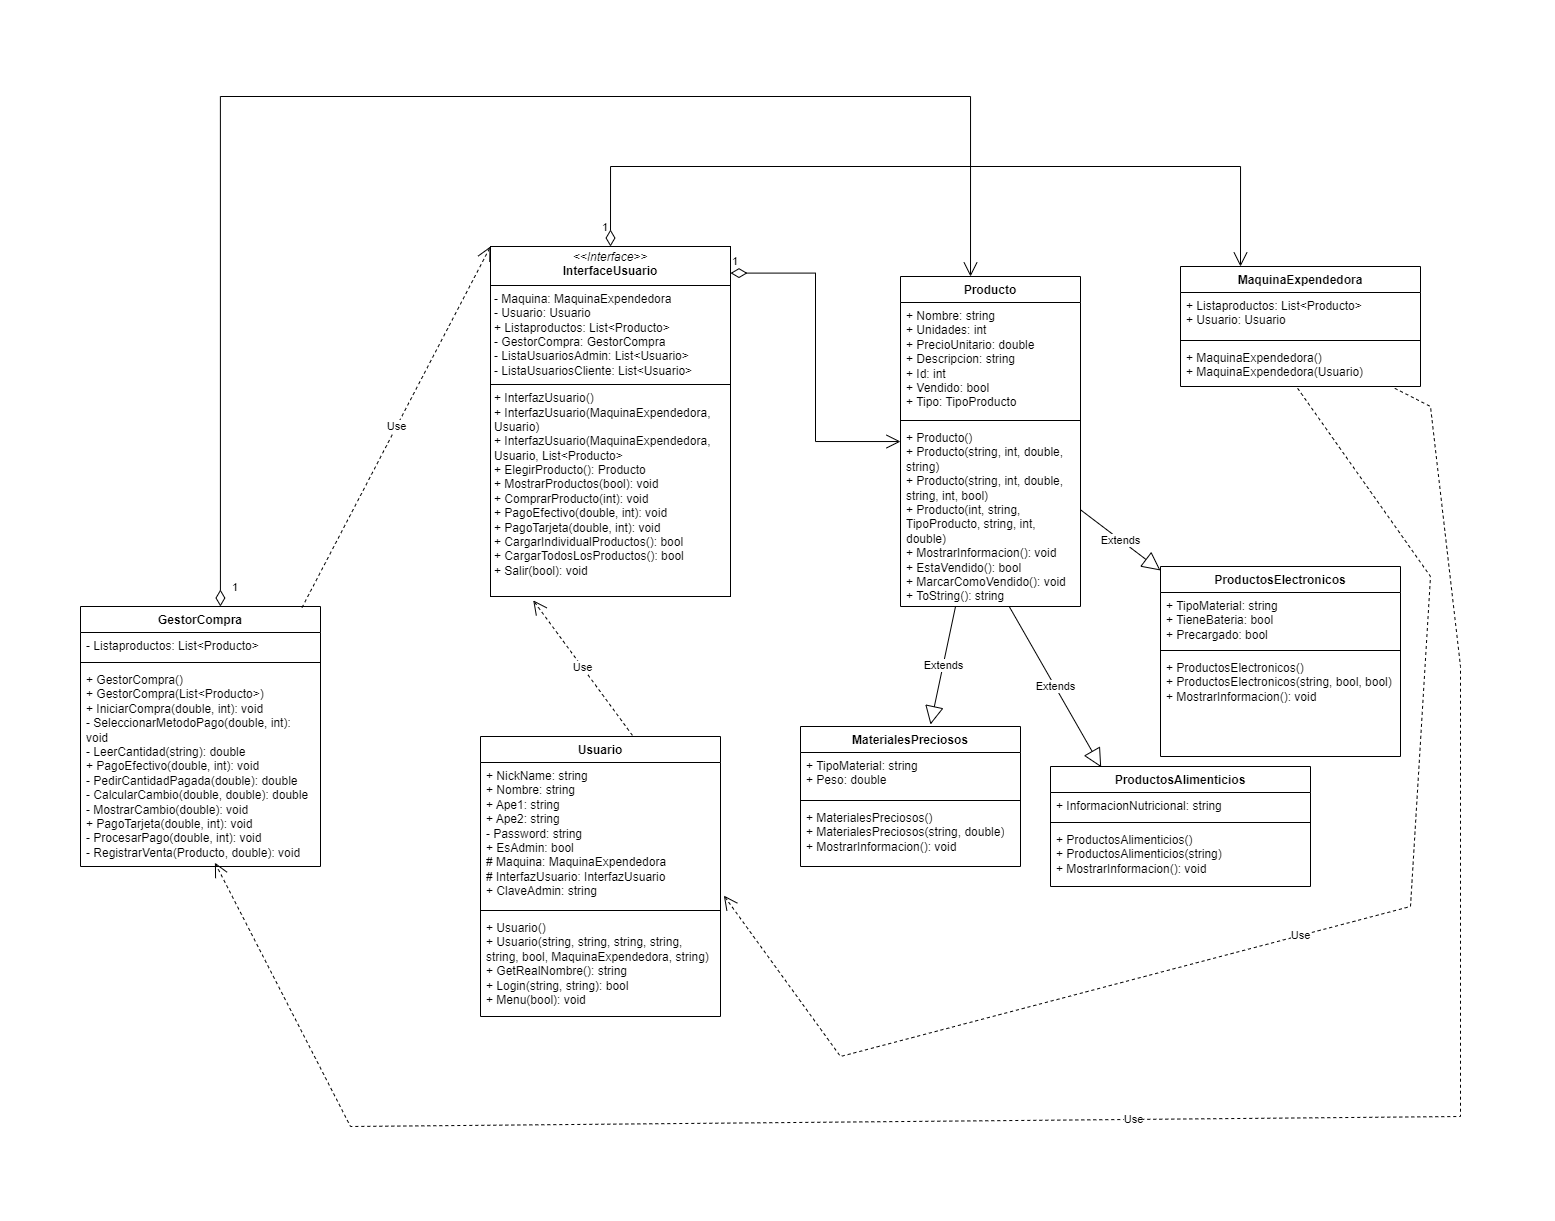

The diagram above was exported from draw.io. Its source (the exported page's mxGraphModel, read from the mxfile embedded in the PNG):
<mxGraphModel dx="821" dy="412" grid="1" gridSize="10" guides="1" tooltips="1" connect="1" arrows="1" fold="1" page="1" pageScale="1" pageWidth="827" pageHeight="1169" math="0" shadow="0">
  <root>
    <mxCell id="0" />
    <mxCell id="1" parent="0" />
    <mxCell id="SVw2IhIicjWtyVmH9mM5-1" value="ProductosAlimenticios" style="swimlane;fontStyle=1;align=center;verticalAlign=top;childLayout=stackLayout;horizontal=1;startSize=26;horizontalStack=0;resizeParent=1;resizeParentMax=0;resizeLast=0;collapsible=1;marginBottom=0;whiteSpace=wrap;html=1;" parent="1" vertex="1">
      <mxGeometry x="1010" y="710" width="260" height="120" as="geometry" />
    </mxCell>
    <mxCell id="SVw2IhIicjWtyVmH9mM5-2" value="+ InformacionNutricional: string" style="text;strokeColor=none;fillColor=none;align=left;verticalAlign=top;spacingLeft=4;spacingRight=4;overflow=hidden;rotatable=0;points=[[0,0.5],[1,0.5]];portConstraint=eastwest;whiteSpace=wrap;html=1;" parent="SVw2IhIicjWtyVmH9mM5-1" vertex="1">
      <mxGeometry y="26" width="260" height="26" as="geometry" />
    </mxCell>
    <mxCell id="SVw2IhIicjWtyVmH9mM5-3" value="" style="line;strokeWidth=1;fillColor=none;align=left;verticalAlign=middle;spacingTop=-1;spacingLeft=3;spacingRight=3;rotatable=0;labelPosition=right;points=[];portConstraint=eastwest;strokeColor=inherit;" parent="SVw2IhIicjWtyVmH9mM5-1" vertex="1">
      <mxGeometry y="52" width="260" height="8" as="geometry" />
    </mxCell>
    <mxCell id="SVw2IhIicjWtyVmH9mM5-4" value="+ ProductosAlimenticios()&lt;div&gt;+ ProductosAlimenticios(string)&lt;/div&gt;&lt;div&gt;+ MostrarInformacion(): void&lt;/div&gt;" style="text;strokeColor=none;fillColor=none;align=left;verticalAlign=top;spacingLeft=4;spacingRight=4;overflow=hidden;rotatable=0;points=[[0,0.5],[1,0.5]];portConstraint=eastwest;whiteSpace=wrap;html=1;" parent="SVw2IhIicjWtyVmH9mM5-1" vertex="1">
      <mxGeometry y="60" width="260" height="60" as="geometry" />
    </mxCell>
    <mxCell id="SVw2IhIicjWtyVmH9mM5-5" value="Usuario" style="swimlane;fontStyle=1;align=center;verticalAlign=top;childLayout=stackLayout;horizontal=1;startSize=26;horizontalStack=0;resizeParent=1;resizeParentMax=0;resizeLast=0;collapsible=1;marginBottom=0;whiteSpace=wrap;html=1;" parent="1" vertex="1">
      <mxGeometry x="440" y="680" width="240" height="280" as="geometry" />
    </mxCell>
    <mxCell id="SVw2IhIicjWtyVmH9mM5-6" value="+ NickName: string&amp;nbsp;&lt;div&gt;+ Nombre: string&lt;/div&gt;&lt;div&gt;+ Ape1: string&lt;/div&gt;&lt;div&gt;+ Ape2: string&amp;nbsp;&lt;/div&gt;&lt;div&gt;- Password: string&lt;/div&gt;&lt;div&gt;+ EsAdmin: bool&amp;nbsp;&lt;/div&gt;&lt;div&gt;# Maquina: MaquinaExpendedora&lt;/div&gt;&lt;div&gt;# InterfazUsuario: InterfazUsuario&lt;/div&gt;&lt;div&gt;+ ClaveAdmin: string&lt;/div&gt;" style="text;strokeColor=none;fillColor=none;align=left;verticalAlign=top;spacingLeft=4;spacingRight=4;overflow=hidden;rotatable=0;points=[[0,0.5],[1,0.5]];portConstraint=eastwest;whiteSpace=wrap;html=1;" parent="SVw2IhIicjWtyVmH9mM5-5" vertex="1">
      <mxGeometry y="26" width="240" height="144" as="geometry" />
    </mxCell>
    <mxCell id="SVw2IhIicjWtyVmH9mM5-7" value="" style="line;strokeWidth=1;fillColor=none;align=left;verticalAlign=middle;spacingTop=-1;spacingLeft=3;spacingRight=3;rotatable=0;labelPosition=right;points=[];portConstraint=eastwest;strokeColor=inherit;" parent="SVw2IhIicjWtyVmH9mM5-5" vertex="1">
      <mxGeometry y="170" width="240" height="8" as="geometry" />
    </mxCell>
    <mxCell id="SVw2IhIicjWtyVmH9mM5-8" value="+ Usuario()&lt;div&gt;+ Usuario(string, string, string, string, string, bool, MaquinaExpendedora, string)&lt;/div&gt;&lt;div&gt;+ GetRealNombre(): string&amp;nbsp;&lt;/div&gt;&lt;div&gt;+ Login(string, string): bool&lt;/div&gt;&lt;div&gt;+ Menu(bool): void&lt;/div&gt;&lt;div&gt;&lt;br&gt;&lt;/div&gt;" style="text;strokeColor=none;fillColor=none;align=left;verticalAlign=top;spacingLeft=4;spacingRight=4;overflow=hidden;rotatable=0;points=[[0,0.5],[1,0.5]];portConstraint=eastwest;whiteSpace=wrap;html=1;" parent="SVw2IhIicjWtyVmH9mM5-5" vertex="1">
      <mxGeometry y="178" width="240" height="102" as="geometry" />
    </mxCell>
    <mxCell id="SVw2IhIicjWtyVmH9mM5-9" value="ProductosElectronicos" style="swimlane;fontStyle=1;align=center;verticalAlign=top;childLayout=stackLayout;horizontal=1;startSize=26;horizontalStack=0;resizeParent=1;resizeParentMax=0;resizeLast=0;collapsible=1;marginBottom=0;whiteSpace=wrap;html=1;" parent="1" vertex="1">
      <mxGeometry x="1120" y="510" width="240" height="190" as="geometry" />
    </mxCell>
    <mxCell id="SVw2IhIicjWtyVmH9mM5-10" value="+ TipoMaterial: string&lt;div&gt;+ TieneBateria: bool&amp;nbsp;&lt;/div&gt;&lt;div&gt;+ Precargado: bool&amp;nbsp;&lt;/div&gt;" style="text;strokeColor=none;fillColor=none;align=left;verticalAlign=top;spacingLeft=4;spacingRight=4;overflow=hidden;rotatable=0;points=[[0,0.5],[1,0.5]];portConstraint=eastwest;whiteSpace=wrap;html=1;" parent="SVw2IhIicjWtyVmH9mM5-9" vertex="1">
      <mxGeometry y="26" width="240" height="54" as="geometry" />
    </mxCell>
    <mxCell id="SVw2IhIicjWtyVmH9mM5-11" value="" style="line;strokeWidth=1;fillColor=none;align=left;verticalAlign=middle;spacingTop=-1;spacingLeft=3;spacingRight=3;rotatable=0;labelPosition=right;points=[];portConstraint=eastwest;strokeColor=inherit;" parent="SVw2IhIicjWtyVmH9mM5-9" vertex="1">
      <mxGeometry y="80" width="240" height="8" as="geometry" />
    </mxCell>
    <mxCell id="SVw2IhIicjWtyVmH9mM5-12" value="+ ProductosElectronicos()&lt;div&gt;+ ProductosElectronicos(string, bool, bool)&lt;/div&gt;&lt;div&gt;+ MostrarInformacion(): void&lt;/div&gt;" style="text;strokeColor=none;fillColor=none;align=left;verticalAlign=top;spacingLeft=4;spacingRight=4;overflow=hidden;rotatable=0;points=[[0,0.5],[1,0.5]];portConstraint=eastwest;whiteSpace=wrap;html=1;" parent="SVw2IhIicjWtyVmH9mM5-9" vertex="1">
      <mxGeometry y="88" width="240" height="102" as="geometry" />
    </mxCell>
    <mxCell id="SVw2IhIicjWtyVmH9mM5-13" value="MaquinaExpendedora" style="swimlane;fontStyle=1;align=center;verticalAlign=top;childLayout=stackLayout;horizontal=1;startSize=26;horizontalStack=0;resizeParent=1;resizeParentMax=0;resizeLast=0;collapsible=1;marginBottom=0;whiteSpace=wrap;html=1;" parent="1" vertex="1">
      <mxGeometry x="1140" y="210" width="240" height="120" as="geometry" />
    </mxCell>
    <mxCell id="SVw2IhIicjWtyVmH9mM5-14" value="+ Listaproductos: List&amp;lt;Producto&amp;gt;&lt;div&gt;+ Usuario: Usuario&lt;/div&gt;" style="text;strokeColor=none;fillColor=none;align=left;verticalAlign=top;spacingLeft=4;spacingRight=4;overflow=hidden;rotatable=0;points=[[0,0.5],[1,0.5]];portConstraint=eastwest;whiteSpace=wrap;html=1;" parent="SVw2IhIicjWtyVmH9mM5-13" vertex="1">
      <mxGeometry y="26" width="240" height="44" as="geometry" />
    </mxCell>
    <mxCell id="SVw2IhIicjWtyVmH9mM5-15" value="" style="line;strokeWidth=1;fillColor=none;align=left;verticalAlign=middle;spacingTop=-1;spacingLeft=3;spacingRight=3;rotatable=0;labelPosition=right;points=[];portConstraint=eastwest;strokeColor=inherit;" parent="SVw2IhIicjWtyVmH9mM5-13" vertex="1">
      <mxGeometry y="70" width="240" height="8" as="geometry" />
    </mxCell>
    <mxCell id="SVw2IhIicjWtyVmH9mM5-16" value="+ MaquinaExpendedora()&lt;div&gt;+ MaquinaExpendedora(Usuario)&lt;/div&gt;" style="text;strokeColor=none;fillColor=none;align=left;verticalAlign=top;spacingLeft=4;spacingRight=4;overflow=hidden;rotatable=0;points=[[0,0.5],[1,0.5]];portConstraint=eastwest;whiteSpace=wrap;html=1;" parent="SVw2IhIicjWtyVmH9mM5-13" vertex="1">
      <mxGeometry y="78" width="240" height="42" as="geometry" />
    </mxCell>
    <mxCell id="SVw2IhIicjWtyVmH9mM5-17" value="MaterialesPreciosos" style="swimlane;fontStyle=1;align=center;verticalAlign=top;childLayout=stackLayout;horizontal=1;startSize=26;horizontalStack=0;resizeParent=1;resizeParentMax=0;resizeLast=0;collapsible=1;marginBottom=0;whiteSpace=wrap;html=1;" parent="1" vertex="1">
      <mxGeometry x="760" y="670" width="220" height="140" as="geometry" />
    </mxCell>
    <mxCell id="SVw2IhIicjWtyVmH9mM5-18" value="+ TipoMaterial: string&amp;nbsp;&lt;div&gt;+ Peso: double&amp;nbsp;&lt;/div&gt;" style="text;strokeColor=none;fillColor=none;align=left;verticalAlign=top;spacingLeft=4;spacingRight=4;overflow=hidden;rotatable=0;points=[[0,0.5],[1,0.5]];portConstraint=eastwest;whiteSpace=wrap;html=1;" parent="SVw2IhIicjWtyVmH9mM5-17" vertex="1">
      <mxGeometry y="26" width="220" height="44" as="geometry" />
    </mxCell>
    <mxCell id="SVw2IhIicjWtyVmH9mM5-19" value="" style="line;strokeWidth=1;fillColor=none;align=left;verticalAlign=middle;spacingTop=-1;spacingLeft=3;spacingRight=3;rotatable=0;labelPosition=right;points=[];portConstraint=eastwest;strokeColor=inherit;" parent="SVw2IhIicjWtyVmH9mM5-17" vertex="1">
      <mxGeometry y="70" width="220" height="8" as="geometry" />
    </mxCell>
    <mxCell id="SVw2IhIicjWtyVmH9mM5-20" value="+ MaterialesPreciosos()&lt;div&gt;+ MaterialesPreciosos(string, double)&lt;/div&gt;&lt;div&gt;+ MostrarInformacion(): void&lt;/div&gt;" style="text;strokeColor=none;fillColor=none;align=left;verticalAlign=top;spacingLeft=4;spacingRight=4;overflow=hidden;rotatable=0;points=[[0,0.5],[1,0.5]];portConstraint=eastwest;whiteSpace=wrap;html=1;" parent="SVw2IhIicjWtyVmH9mM5-17" vertex="1">
      <mxGeometry y="78" width="220" height="62" as="geometry" />
    </mxCell>
    <mxCell id="SVw2IhIicjWtyVmH9mM5-21" value="Producto" style="swimlane;fontStyle=1;align=center;verticalAlign=top;childLayout=stackLayout;horizontal=1;startSize=26;horizontalStack=0;resizeParent=1;resizeParentMax=0;resizeLast=0;collapsible=1;marginBottom=0;whiteSpace=wrap;html=1;" parent="1" vertex="1">
      <mxGeometry x="860" y="220" width="180" height="330" as="geometry" />
    </mxCell>
    <mxCell id="SVw2IhIicjWtyVmH9mM5-22" value="+ Nombre: string&amp;nbsp;&lt;div&gt;+ Unidades: int&lt;/div&gt;&lt;div&gt;+ PrecioUnitario: double&amp;nbsp;&lt;/div&gt;&lt;div&gt;+ Descripcion: string&amp;nbsp;&lt;/div&gt;&lt;div&gt;+ Id: int&lt;/div&gt;&lt;div&gt;+ Vendido: bool&lt;/div&gt;&lt;div&gt;+ Tipo: TipoProducto&lt;/div&gt;" style="text;strokeColor=none;fillColor=none;align=left;verticalAlign=top;spacingLeft=4;spacingRight=4;overflow=hidden;rotatable=0;points=[[0,0.5],[1,0.5]];portConstraint=eastwest;whiteSpace=wrap;html=1;" parent="SVw2IhIicjWtyVmH9mM5-21" vertex="1">
      <mxGeometry y="26" width="180" height="114" as="geometry" />
    </mxCell>
    <mxCell id="SVw2IhIicjWtyVmH9mM5-23" value="" style="line;strokeWidth=1;fillColor=none;align=left;verticalAlign=middle;spacingTop=-1;spacingLeft=3;spacingRight=3;rotatable=0;labelPosition=right;points=[];portConstraint=eastwest;strokeColor=inherit;" parent="SVw2IhIicjWtyVmH9mM5-21" vertex="1">
      <mxGeometry y="140" width="180" height="8" as="geometry" />
    </mxCell>
    <mxCell id="SVw2IhIicjWtyVmH9mM5-24" value="+ Producto()&lt;div&gt;+ Producto(string, int, double, string)&lt;/div&gt;&lt;div&gt;+ Producto(string, int, double, string, int, bool)&lt;/div&gt;&lt;div&gt;+ Producto(int, string, TipoProducto, string, int, double)&lt;/div&gt;&lt;div&gt;+ MostrarInformacion(): void&lt;/div&gt;&lt;div&gt;+ EstaVendido(): bool&amp;nbsp;&lt;/div&gt;&lt;div&gt;+ MarcarComoVendido(): void&lt;/div&gt;&lt;div&gt;+ ToString(): string&lt;/div&gt;" style="text;strokeColor=none;fillColor=none;align=left;verticalAlign=top;spacingLeft=4;spacingRight=4;overflow=hidden;rotatable=0;points=[[0,0.5],[1,0.5]];portConstraint=eastwest;whiteSpace=wrap;html=1;" parent="SVw2IhIicjWtyVmH9mM5-21" vertex="1">
      <mxGeometry y="148" width="180" height="182" as="geometry" />
    </mxCell>
    <mxCell id="SVw2IhIicjWtyVmH9mM5-25" value="GestorCompra" style="swimlane;fontStyle=1;align=center;verticalAlign=top;childLayout=stackLayout;horizontal=1;startSize=26;horizontalStack=0;resizeParent=1;resizeParentMax=0;resizeLast=0;collapsible=1;marginBottom=0;whiteSpace=wrap;html=1;" parent="1" vertex="1">
      <mxGeometry x="40" y="550" width="240" height="260" as="geometry" />
    </mxCell>
    <mxCell id="SVw2IhIicjWtyVmH9mM5-26" value="- Listaproductos: List&amp;lt;Producto&amp;gt;&lt;div&gt;&lt;br&gt;&lt;/div&gt;" style="text;strokeColor=none;fillColor=none;align=left;verticalAlign=top;spacingLeft=4;spacingRight=4;overflow=hidden;rotatable=0;points=[[0,0.5],[1,0.5]];portConstraint=eastwest;whiteSpace=wrap;html=1;" parent="SVw2IhIicjWtyVmH9mM5-25" vertex="1">
      <mxGeometry y="26" width="240" height="26" as="geometry" />
    </mxCell>
    <mxCell id="SVw2IhIicjWtyVmH9mM5-27" value="" style="line;strokeWidth=1;fillColor=none;align=left;verticalAlign=middle;spacingTop=-1;spacingLeft=3;spacingRight=3;rotatable=0;labelPosition=right;points=[];portConstraint=eastwest;strokeColor=inherit;" parent="SVw2IhIicjWtyVmH9mM5-25" vertex="1">
      <mxGeometry y="52" width="240" height="8" as="geometry" />
    </mxCell>
    <mxCell id="SVw2IhIicjWtyVmH9mM5-28" value="+ GestorCompra()&lt;div&gt;+ GestorCompra(List&amp;lt;Producto&amp;gt;)&lt;/div&gt;&lt;div&gt;+ IniciarCompra(double, int): void&lt;/div&gt;&lt;div&gt;- SeleccionarMetodoPago(double, int): void&lt;/div&gt;&lt;div&gt;- LeerCantidad(string): double&amp;nbsp;&lt;/div&gt;&lt;div&gt;+ PagoEfectivo(double, int): void&lt;/div&gt;&lt;div&gt;- PedirCantidadPagada(double): double&amp;nbsp;&lt;/div&gt;&lt;div&gt;- CalcularCambio(double, double): double&amp;nbsp;&lt;/div&gt;&lt;div&gt;- MostrarCambio(double): void&lt;/div&gt;&lt;div&gt;+ PagoTarjeta(double, int): void&lt;/div&gt;&lt;div&gt;- ProcesarPago(double, int): void&lt;/div&gt;&lt;div&gt;- RegistrarVenta(Producto, double): void&lt;/div&gt;" style="text;strokeColor=none;fillColor=none;align=left;verticalAlign=top;spacingLeft=4;spacingRight=4;overflow=hidden;rotatable=0;points=[[0,0.5],[1,0.5]];portConstraint=eastwest;whiteSpace=wrap;html=1;" parent="SVw2IhIicjWtyVmH9mM5-25" vertex="1">
      <mxGeometry y="60" width="240" height="200" as="geometry" />
    </mxCell>
    <mxCell id="SVw2IhIicjWtyVmH9mM5-29" value="&lt;p style=&quot;margin:0px;margin-top:4px;text-align:center;&quot;&gt;&lt;i&gt;&amp;lt;&amp;lt;Interface&amp;gt;&amp;gt;&lt;/i&gt;&lt;br&gt;&lt;b&gt;InterfaceUsuario&lt;/b&gt;&lt;/p&gt;&lt;hr size=&quot;1&quot; style=&quot;border-style:solid;&quot;&gt;&lt;p style=&quot;margin:0px;margin-left:4px;&quot;&gt;- Maquina: MaquinaExpendedora&lt;br&gt;- Usuario: Usuario&lt;/p&gt;&lt;p style=&quot;margin:0px;margin-left:4px;&quot;&gt;+ Listaproductos: List&amp;lt;Producto&amp;gt;&lt;/p&gt;&lt;p style=&quot;margin:0px;margin-left:4px;&quot;&gt;- GestorCompra: GestorCompra&lt;/p&gt;&lt;p style=&quot;margin:0px;margin-left:4px;&quot;&gt;- ListaUsuariosAdmin: List&amp;lt;Usuario&amp;gt;&lt;/p&gt;&lt;p style=&quot;margin:0px;margin-left:4px;&quot;&gt;- ListaUsuariosCliente: List&amp;lt;Usuario&amp;gt;&amp;nbsp;&lt;/p&gt;&lt;hr size=&quot;1&quot; style=&quot;border-style:solid;&quot;&gt;&lt;p style=&quot;margin:0px;margin-left:4px;&quot;&gt;+ InterfazUsuario()&lt;br&gt;+ InterfazUsuario(MaquinaExpendedora, Usuario)&lt;/p&gt;&lt;p style=&quot;margin:0px;margin-left:4px;&quot;&gt;+ InterfazUsuario(MaquinaExpendedora, Usuario, List&amp;lt;Producto&amp;gt;&lt;/p&gt;&lt;p style=&quot;margin:0px;margin-left:4px;&quot;&gt;+ ElegirProducto(): Producto&lt;/p&gt;&lt;p style=&quot;margin:0px;margin-left:4px;&quot;&gt;+ MostrarProductos(bool): void&lt;/p&gt;&lt;p style=&quot;margin:0px;margin-left:4px;&quot;&gt;+ ComprarProducto(int): void&lt;/p&gt;&lt;p style=&quot;margin:0px;margin-left:4px;&quot;&gt;+ PagoEfectivo(double, int): void&lt;/p&gt;&lt;p style=&quot;margin:0px;margin-left:4px;&quot;&gt;+ PagoTarjeta(double, int): void&amp;nbsp;&lt;/p&gt;&lt;p style=&quot;margin:0px;margin-left:4px;&quot;&gt;+ CargarIndividualProductos(): bool&lt;/p&gt;&lt;p style=&quot;margin:0px;margin-left:4px;&quot;&gt;+ CargarTodosLosProductos(): bool&lt;/p&gt;&lt;p style=&quot;margin:0px;margin-left:4px;&quot;&gt;+ Salir(bool): void&amp;nbsp;&lt;/p&gt;" style="verticalAlign=top;align=left;overflow=fill;html=1;whiteSpace=wrap;" parent="1" vertex="1">
      <mxGeometry x="450" y="190" width="240" height="350" as="geometry" />
    </mxCell>
    <mxCell id="SVw2IhIicjWtyVmH9mM5-30" value="Extends" style="endArrow=block;endSize=16;endFill=0;html=1;rounded=0;entryX=0.591;entryY=-0.014;entryDx=0;entryDy=0;entryPerimeter=0;" parent="1" source="SVw2IhIicjWtyVmH9mM5-21" target="SVw2IhIicjWtyVmH9mM5-17" edge="1">
      <mxGeometry width="160" relative="1" as="geometry">
        <mxPoint x="770" y="610" as="sourcePoint" />
        <mxPoint x="930" y="610" as="targetPoint" />
      </mxGeometry>
    </mxCell>
    <mxCell id="SVw2IhIicjWtyVmH9mM5-31" value="Extends" style="endArrow=block;endSize=16;endFill=0;html=1;rounded=0;" parent="1" source="SVw2IhIicjWtyVmH9mM5-21" target="SVw2IhIicjWtyVmH9mM5-9" edge="1">
      <mxGeometry width="160" relative="1" as="geometry">
        <mxPoint x="1000" y="500" as="sourcePoint" />
        <mxPoint x="1160" y="500" as="targetPoint" />
      </mxGeometry>
    </mxCell>
    <mxCell id="SVw2IhIicjWtyVmH9mM5-32" value="Extends" style="endArrow=block;endSize=16;endFill=0;html=1;rounded=0;entryX=0.195;entryY=0.006;entryDx=0;entryDy=0;entryPerimeter=0;exitX=0.604;exitY=1;exitDx=0;exitDy=0;exitPerimeter=0;" parent="1" source="SVw2IhIicjWtyVmH9mM5-24" target="SVw2IhIicjWtyVmH9mM5-1" edge="1">
      <mxGeometry width="160" relative="1" as="geometry">
        <mxPoint x="1000" y="500" as="sourcePoint" />
        <mxPoint x="1160" y="500" as="targetPoint" />
      </mxGeometry>
    </mxCell>
    <mxCell id="SVw2IhIicjWtyVmH9mM5-33" value="1" style="endArrow=open;html=1;endSize=12;startArrow=diamondThin;startSize=14;startFill=0;edgeStyle=orthogonalEdgeStyle;align=left;verticalAlign=bottom;rounded=0;exitX=1;exitY=0.076;exitDx=0;exitDy=0;exitPerimeter=0;" parent="1" source="SVw2IhIicjWtyVmH9mM5-29" target="SVw2IhIicjWtyVmH9mM5-21" edge="1">
      <mxGeometry x="-1" y="3" relative="1" as="geometry">
        <mxPoint x="700" y="390" as="sourcePoint" />
        <mxPoint x="860" y="390" as="targetPoint" />
      </mxGeometry>
    </mxCell>
    <mxCell id="SVw2IhIicjWtyVmH9mM5-34" value="Use" style="endArrow=open;endSize=12;dashed=1;html=1;rounded=0;exitX=0.633;exitY=-0.004;exitDx=0;exitDy=0;exitPerimeter=0;entryX=0.178;entryY=1.011;entryDx=0;entryDy=0;entryPerimeter=0;" parent="1" source="SVw2IhIicjWtyVmH9mM5-5" target="SVw2IhIicjWtyVmH9mM5-29" edge="1">
      <mxGeometry width="160" relative="1" as="geometry">
        <mxPoint x="1070" y="560" as="sourcePoint" />
        <mxPoint x="1230" y="560" as="targetPoint" />
      </mxGeometry>
    </mxCell>
    <mxCell id="SVw2IhIicjWtyVmH9mM5-35" value="1" style="endArrow=open;html=1;endSize=12;startArrow=diamondThin;startSize=14;startFill=0;edgeStyle=orthogonalEdgeStyle;align=left;verticalAlign=bottom;rounded=0;entryX=0.25;entryY=0;entryDx=0;entryDy=0;exitX=0.5;exitY=0;exitDx=0;exitDy=0;" parent="1" source="SVw2IhIicjWtyVmH9mM5-29" target="SVw2IhIicjWtyVmH9mM5-13" edge="1">
      <mxGeometry x="-0.9753" y="10" relative="1" as="geometry">
        <mxPoint x="570.0000000000005" y="160" as="sourcePoint" />
        <mxPoint x="1200" y="180" as="targetPoint" />
        <Array as="points">
          <mxPoint x="570" y="110" />
          <mxPoint x="1200" y="110" />
        </Array>
        <mxPoint as="offset" />
      </mxGeometry>
    </mxCell>
    <mxCell id="SVw2IhIicjWtyVmH9mM5-36" value="1" style="endArrow=open;html=1;endSize=12;startArrow=diamondThin;startSize=14;startFill=0;edgeStyle=orthogonalEdgeStyle;align=left;verticalAlign=bottom;rounded=0;exitX=0.583;exitY=0;exitDx=0;exitDy=0;exitPerimeter=0;entryX=0.389;entryY=0;entryDx=0;entryDy=0;entryPerimeter=0;" parent="1" source="SVw2IhIicjWtyVmH9mM5-25" target="SVw2IhIicjWtyVmH9mM5-21" edge="1">
      <mxGeometry x="-0.9861" y="-10" relative="1" as="geometry">
        <mxPoint x="690" y="560" as="sourcePoint" />
        <mxPoint x="850" y="560" as="targetPoint" />
        <Array as="points">
          <mxPoint x="180" y="40" />
          <mxPoint x="930" y="40" />
        </Array>
        <mxPoint as="offset" />
      </mxGeometry>
    </mxCell>
    <mxCell id="SVw2IhIicjWtyVmH9mM5-37" value="Use" style="endArrow=open;endSize=12;dashed=1;html=1;rounded=0;entryX=0.56;entryY=0.981;entryDx=0;entryDy=0;entryPerimeter=0;exitX=0.893;exitY=1.043;exitDx=0;exitDy=0;exitPerimeter=0;" parent="1" source="SVw2IhIicjWtyVmH9mM5-16" target="SVw2IhIicjWtyVmH9mM5-28" edge="1">
      <mxGeometry width="160" relative="1" as="geometry">
        <mxPoint x="620" y="620" as="sourcePoint" />
        <mxPoint x="780" y="620" as="targetPoint" />
        <Array as="points">
          <mxPoint x="1390" y="350" />
          <mxPoint x="1420" y="610" />
          <mxPoint x="1420" y="1060" />
          <mxPoint x="310" y="1070" />
        </Array>
      </mxGeometry>
    </mxCell>
    <mxCell id="SVw2IhIicjWtyVmH9mM5-38" value="Use" style="endArrow=open;endSize=12;dashed=1;html=1;rounded=0;entryX=1.014;entryY=0.924;entryDx=0;entryDy=0;exitX=0.488;exitY=1.043;exitDx=0;exitDy=0;exitPerimeter=0;entryPerimeter=0;" parent="1" source="SVw2IhIicjWtyVmH9mM5-16" target="SVw2IhIicjWtyVmH9mM5-6" edge="1">
      <mxGeometry width="160" relative="1" as="geometry">
        <mxPoint x="860" y="960" as="sourcePoint" />
        <mxPoint x="1020" y="960" as="targetPoint" />
        <Array as="points">
          <mxPoint x="1390" y="520" />
          <mxPoint x="1370" y="850" />
          <mxPoint x="800" y="1000" />
        </Array>
      </mxGeometry>
    </mxCell>
    <mxCell id="SVw2IhIicjWtyVmH9mM5-39" value="Use" style="endArrow=open;endSize=12;dashed=1;html=1;rounded=0;entryX=0;entryY=0;entryDx=0;entryDy=0;exitX=0.923;exitY=0.004;exitDx=0;exitDy=0;exitPerimeter=0;" parent="1" source="SVw2IhIicjWtyVmH9mM5-25" target="SVw2IhIicjWtyVmH9mM5-29" edge="1">
      <mxGeometry width="160" relative="1" as="geometry">
        <mxPoint x="620" y="540" as="sourcePoint" />
        <mxPoint x="780" y="540" as="targetPoint" />
      </mxGeometry>
    </mxCell>
  </root>
</mxGraphModel>